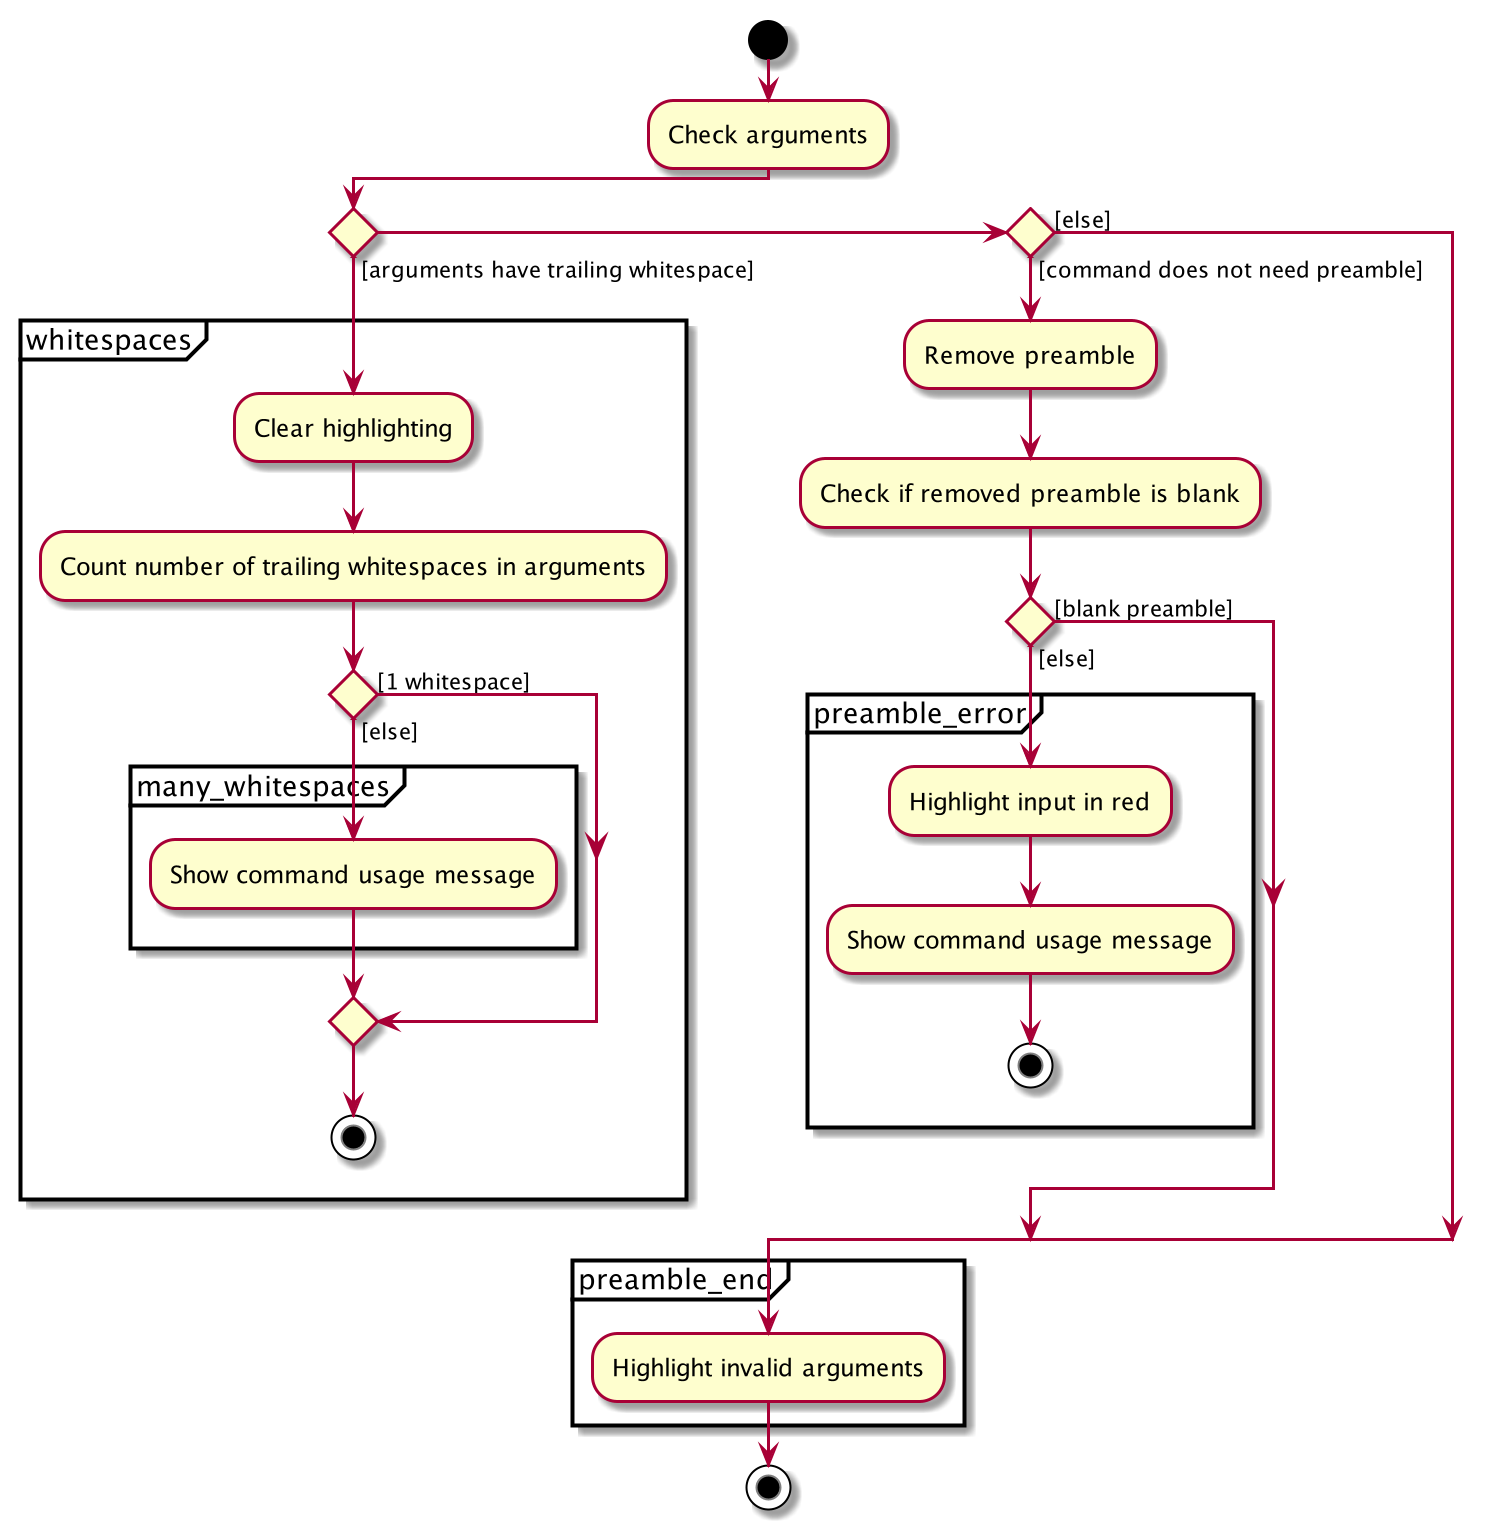

The diagram above was rendered by PlantUML. Its source (embedded in the PNG):
@startuml
start
:Check arguments;

if () then ([arguments have trailing whitespace])
partition whitespaces {
    :Clear highlighting;
    :Count number of trailing whitespaces in arguments;
    if () then ([1 whitespace])
    else ([else])
    partition many_whitespaces {
        :Show command usage message;
    }
    endif
    stop
}
else if () then ([command does not need preamble])
    :Remove preamble;

    :Check if removed preamble is blank;

    if () then ([blank preamble])
    else ([else])
    partition preamble_error {
        :Highlight input in red;
        :Show command usage message;
        stop
    }
    endif
else ([else])
endif
partition preamble_end {
:Highlight invalid arguments;
}
stop
@enduml